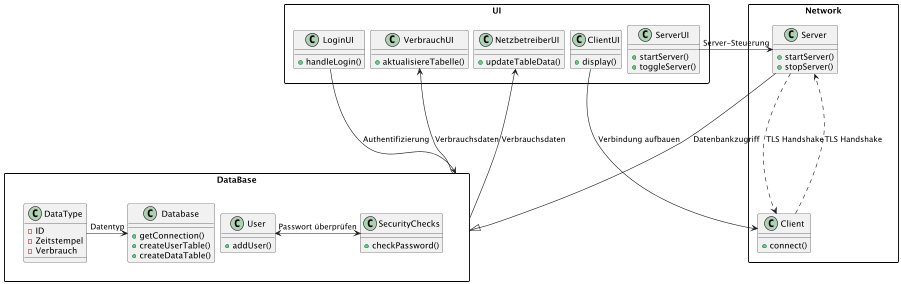

The diagram above was rendered by PlantUML. Its source (embedded in the PNG):
@startuml

skinparam packageStyle rectangle
skinparam nodesep 10
skinparam ranksep 200
top to bottom direction

' Definiere die Hauptpakete
package "UI" {
  class ClientUI {
    +display()
  }
  class ServerUI {
    +startServer()
    +toggleServer()
  }
  class LoginUI {
    +handleLogin()
  }
  class VerbrauchUI {
    +aktualisiereTabelle()
  }
  class NetzbetreiberUI {
    +updateTableData()
  }
}

package "DataBase" {
  together {
    class Database {
      +getConnection()
      +createUserTable()
      +createDataTable()
    }
    class User {
      +addUser()
    }
    class DataType {
      -ID
      -Zeitstempel
      -Verbrauch
    }
    class SecurityChecks {
      +checkPassword()
    }
  }
}

package "Network" {
  class Server {
    +startServer()
    +stopServer()
  }
  class Client {
    +connect()
  }
}

' Beziehungen zwischen den Paketen
Server --|> DataBase : "Datenbankzugriff"
Server ..> Client : "TLS Handshake"
Client ..> Server : "TLS Handshake"
ClientUI --> Client : "Verbindung aufbauen"
ServerUI --> Server : "Server-Steuerung"
LoginUI --> "DataBase" : "Authentifizierung"
"DataBase" --> VerbrauchUI : "Verbrauchsdaten"
"DataBase" --> NetzbetreiberUI : "Verbrauchsdaten"
DataType -> Database : "Datentyp"
User <-> SecurityChecks: "Passwort überprüfen"

@enduml